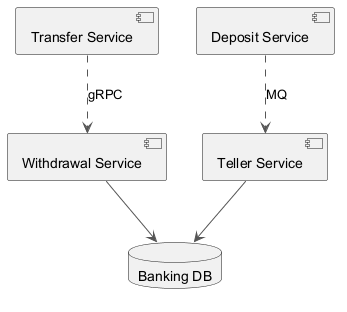

The diagram above was rendered by PlantUML. Its source (embedded in the PNG):
@startuml
skinparam backgroundColor #FFFFFF
skinparam classBackgroundColor #E8F4FA
skinparam classBorderColor #2C7DA0
skinparam ArrowColor #555555
component "Teller Service" as C_TellerService
component "Withdrawal Service" as C_WithdrawalService
component "Transfer Service" as C_TransferService
component "Deposit Service" as C_DepositService
database "Banking DB" as DB_banking
C_TellerService --> DB_banking
C_WithdrawalService --> DB_banking
C_TransferService ..> C_WithdrawalService : gRPC
C_DepositService ..> C_TellerService : MQ
@enduml